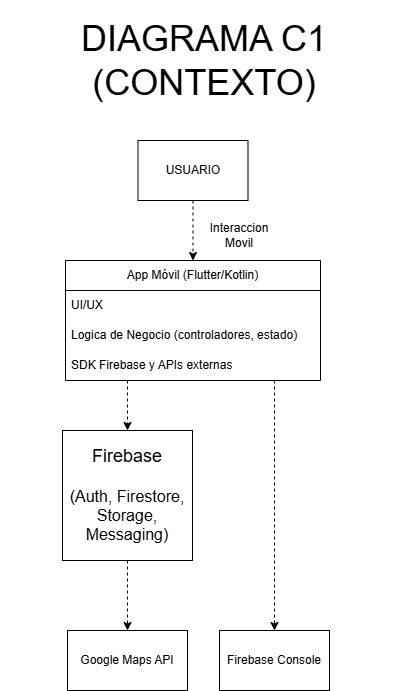

The diagram above was exported from draw.io. Its source (the exported page's mxGraphModel, read from the mxfile embedded in the PNG):
<mxGraphModel dx="1737" dy="892" grid="1" gridSize="10" guides="1" tooltips="1" connect="1" arrows="1" fold="1" page="1" pageScale="1" pageWidth="827" pageHeight="1169" math="0" shadow="0">
  <root>
    <mxCell id="0" />
    <mxCell id="1" parent="0" />
    <mxCell id="09uh1tbgushIgyzZNAMY-17" style="edgeStyle=orthogonalEdgeStyle;rounded=0;orthogonalLoop=1;jettySize=auto;html=1;exitX=0.5;exitY=1;exitDx=0;exitDy=0;dashed=1;" edge="1" parent="1" source="09uh1tbgushIgyzZNAMY-1" target="09uh1tbgushIgyzZNAMY-10">
      <mxGeometry relative="1" as="geometry" />
    </mxCell>
    <mxCell id="09uh1tbgushIgyzZNAMY-1" value="USUARIO" style="rounded=0;whiteSpace=wrap;html=1;" vertex="1" parent="1">
      <mxGeometry x="358.5" y="260" width="110" height="60" as="geometry" />
    </mxCell>
    <mxCell id="09uh1tbgushIgyzZNAMY-2" value="&lt;font style=&quot;font-size: 36px;&quot;&gt;DIAGRAMA C1 (CONTEXTO)&lt;/font&gt;" style="text;html=1;whiteSpace=wrap;strokeColor=none;fillColor=none;align=center;verticalAlign=middle;rounded=0;" vertex="1" parent="1">
      <mxGeometry x="220" y="120" width="410" height="120" as="geometry" />
    </mxCell>
    <mxCell id="09uh1tbgushIgyzZNAMY-22" value="" style="edgeStyle=orthogonalEdgeStyle;rounded=0;orthogonalLoop=1;jettySize=auto;html=1;dashed=1;" edge="1" parent="1" source="09uh1tbgushIgyzZNAMY-10" target="09uh1tbgushIgyzZNAMY-14">
      <mxGeometry relative="1" as="geometry">
        <Array as="points">
          <mxPoint x="348" y="510" />
          <mxPoint x="348" y="510" />
        </Array>
      </mxGeometry>
    </mxCell>
    <mxCell id="09uh1tbgushIgyzZNAMY-23" value="" style="edgeStyle=orthogonalEdgeStyle;rounded=0;orthogonalLoop=1;jettySize=auto;html=1;entryX=0.5;entryY=0;entryDx=0;entryDy=0;dashed=1;" edge="1" parent="1" source="09uh1tbgushIgyzZNAMY-10" target="09uh1tbgushIgyzZNAMY-16">
      <mxGeometry relative="1" as="geometry">
        <Array as="points">
          <mxPoint x="495" y="560" />
          <mxPoint x="495" y="560" />
        </Array>
      </mxGeometry>
    </mxCell>
    <mxCell id="09uh1tbgushIgyzZNAMY-10" value="App Móvil (Flutter/Kotlin)" style="swimlane;fontStyle=0;childLayout=stackLayout;horizontal=1;startSize=30;horizontalStack=0;resizeParent=1;resizeParentMax=0;resizeLast=0;collapsible=1;marginBottom=0;whiteSpace=wrap;html=1;" vertex="1" parent="1">
      <mxGeometry x="286" y="380" width="255" height="120" as="geometry" />
    </mxCell>
    <mxCell id="09uh1tbgushIgyzZNAMY-11" value="UI/UX&amp;nbsp;" style="text;strokeColor=none;fillColor=none;align=left;verticalAlign=middle;spacingLeft=4;spacingRight=4;overflow=hidden;points=[[0,0.5],[1,0.5]];portConstraint=eastwest;rotatable=0;whiteSpace=wrap;html=1;" vertex="1" parent="09uh1tbgushIgyzZNAMY-10">
      <mxGeometry y="30" width="255" height="30" as="geometry" />
    </mxCell>
    <mxCell id="09uh1tbgushIgyzZNAMY-12" value="Logica de Negocio (controladores, estado)" style="text;strokeColor=none;fillColor=none;align=left;verticalAlign=middle;spacingLeft=4;spacingRight=4;overflow=hidden;points=[[0,0.5],[1,0.5]];portConstraint=eastwest;rotatable=0;whiteSpace=wrap;html=1;" vertex="1" parent="09uh1tbgushIgyzZNAMY-10">
      <mxGeometry y="60" width="255" height="30" as="geometry" />
    </mxCell>
    <mxCell id="09uh1tbgushIgyzZNAMY-13" value="SDK Firebase y APIs externas" style="text;strokeColor=none;fillColor=none;align=left;verticalAlign=middle;spacingLeft=4;spacingRight=4;overflow=hidden;points=[[0,0.5],[1,0.5]];portConstraint=eastwest;rotatable=0;whiteSpace=wrap;html=1;" vertex="1" parent="09uh1tbgushIgyzZNAMY-10">
      <mxGeometry y="90" width="255" height="30" as="geometry" />
    </mxCell>
    <mxCell id="09uh1tbgushIgyzZNAMY-20" value="" style="edgeStyle=orthogonalEdgeStyle;rounded=0;orthogonalLoop=1;jettySize=auto;html=1;dashed=1;" edge="1" parent="1" source="09uh1tbgushIgyzZNAMY-14" target="09uh1tbgushIgyzZNAMY-15">
      <mxGeometry relative="1" as="geometry" />
    </mxCell>
    <mxCell id="09uh1tbgushIgyzZNAMY-14" value="&lt;font style=&quot;font-size: 18px;&quot;&gt;Firebase&lt;/font&gt;&lt;div&gt;&lt;font size=&quot;3&quot;&gt;&lt;br&gt;&lt;/font&gt;&lt;/div&gt;&lt;div&gt;&lt;font size=&quot;3&quot;&gt;(Auth, Firestore, Storage, Messaging)&lt;/font&gt;&lt;/div&gt;" style="whiteSpace=wrap;html=1;aspect=fixed;" vertex="1" parent="1">
      <mxGeometry x="283" y="550" width="130" height="130" as="geometry" />
    </mxCell>
    <mxCell id="09uh1tbgushIgyzZNAMY-15" value="Google Maps API" style="rounded=0;whiteSpace=wrap;html=1;" vertex="1" parent="1">
      <mxGeometry x="288" y="750" width="120" height="60" as="geometry" />
    </mxCell>
    <mxCell id="09uh1tbgushIgyzZNAMY-16" value="Firebase Console" style="rounded=0;whiteSpace=wrap;html=1;" vertex="1" parent="1">
      <mxGeometry x="440" y="750" width="110" height="60" as="geometry" />
    </mxCell>
    <mxCell id="09uh1tbgushIgyzZNAMY-25" value="Interaccion Movil" style="text;html=1;whiteSpace=wrap;strokeColor=none;fillColor=none;align=center;verticalAlign=middle;rounded=0;" vertex="1" parent="1">
      <mxGeometry x="430" y="340" width="60" height="30" as="geometry" />
    </mxCell>
  </root>
</mxGraphModel>